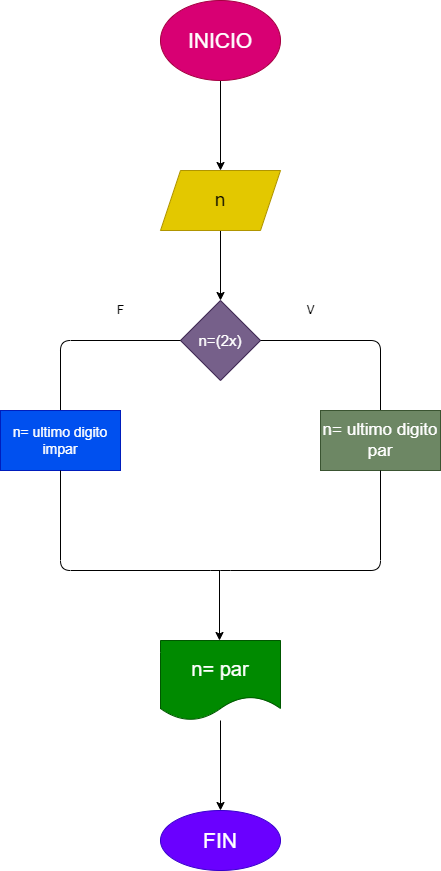

The diagram above was exported from draw.io. Its source (the exported page's mxGraphModel, read from the mxfile embedded in the PNG):
<mxGraphModel dx="1204" dy="790" grid="1" gridSize="10" guides="1" tooltips="1" connect="1" arrows="1" fold="1" page="1" pageScale="1" pageWidth="827" pageHeight="1169" math="0" shadow="0">
  <root>
    <mxCell id="0" />
    <mxCell id="1" parent="0" />
    <mxCell id="4" value="" style="edgeStyle=none;html=1;" edge="1" parent="1" source="2" target="3">
      <mxGeometry relative="1" as="geometry" />
    </mxCell>
    <mxCell id="2" value="&lt;font style=&quot;font-size: 21px&quot;&gt;INICIO&lt;/font&gt;" style="ellipse;whiteSpace=wrap;html=1;fillColor=#d80073;fontColor=#ffffff;strokeColor=#A50040;" vertex="1" parent="1">
      <mxGeometry x="340" y="30" width="120" height="80" as="geometry" />
    </mxCell>
    <mxCell id="6" value="" style="edgeStyle=none;html=1;" edge="1" parent="1" source="3" target="5">
      <mxGeometry relative="1" as="geometry" />
    </mxCell>
    <mxCell id="3" value="&lt;font style=&quot;font-size: 19px&quot;&gt;n&lt;/font&gt;" style="shape=parallelogram;perimeter=parallelogramPerimeter;whiteSpace=wrap;html=1;fixedSize=1;fillColor=#e3c800;fontColor=#000000;strokeColor=#B09500;" vertex="1" parent="1">
      <mxGeometry x="340" y="200" width="120" height="60" as="geometry" />
    </mxCell>
    <mxCell id="5" value="&lt;font style=&quot;font-size: 15px&quot;&gt;n=(2x)&lt;/font&gt;" style="rhombus;whiteSpace=wrap;html=1;fillColor=#76608a;fontColor=#ffffff;strokeColor=#432D57;" vertex="1" parent="1">
      <mxGeometry x="360" y="330" width="80" height="80" as="geometry" />
    </mxCell>
    <mxCell id="7" value="" style="endArrow=none;html=1;" edge="1" parent="1">
      <mxGeometry width="50" height="50" relative="1" as="geometry">
        <mxPoint x="240" y="440" as="sourcePoint" />
        <mxPoint x="360" y="370" as="targetPoint" />
        <Array as="points">
          <mxPoint x="240" y="370" />
        </Array>
      </mxGeometry>
    </mxCell>
    <mxCell id="8" value="" style="endArrow=none;html=1;" edge="1" parent="1">
      <mxGeometry width="50" height="50" relative="1" as="geometry">
        <mxPoint x="440" y="370" as="sourcePoint" />
        <mxPoint x="560" y="440" as="targetPoint" />
        <Array as="points">
          <mxPoint x="560" y="370" />
        </Array>
      </mxGeometry>
    </mxCell>
    <mxCell id="9" value="&lt;font style=&quot;font-size: 14px&quot;&gt;n= ultimo digito impar&lt;/font&gt;" style="rounded=0;whiteSpace=wrap;html=1;fillColor=#0050ef;fontColor=#ffffff;strokeColor=#001DBC;" vertex="1" parent="1">
      <mxGeometry x="180" y="440" width="120" height="60" as="geometry" />
    </mxCell>
    <mxCell id="10" value="&lt;font style=&quot;font-size: 17px&quot;&gt;n= ultimo digito par&lt;/font&gt;" style="rounded=0;whiteSpace=wrap;html=1;fillColor=#6d8764;fontColor=#ffffff;strokeColor=#3A5431;" vertex="1" parent="1">
      <mxGeometry x="500" y="440" width="120" height="60" as="geometry" />
    </mxCell>
    <mxCell id="11" value="" style="endArrow=none;html=1;entryX=0.5;entryY=1;entryDx=0;entryDy=0;" edge="1" parent="1" target="10">
      <mxGeometry width="50" height="50" relative="1" as="geometry">
        <mxPoint x="240" y="500" as="sourcePoint" />
        <mxPoint x="290" y="450" as="targetPoint" />
        <Array as="points">
          <mxPoint x="240" y="600" />
          <mxPoint x="400" y="600" />
          <mxPoint x="560" y="600" />
        </Array>
      </mxGeometry>
    </mxCell>
    <mxCell id="12" value="" style="endArrow=classic;html=1;" edge="1" parent="1">
      <mxGeometry width="50" height="50" relative="1" as="geometry">
        <mxPoint x="399" y="600" as="sourcePoint" />
        <mxPoint x="399" y="670" as="targetPoint" />
      </mxGeometry>
    </mxCell>
    <mxCell id="15" value="" style="edgeStyle=none;html=1;" edge="1" parent="1" source="13" target="14">
      <mxGeometry relative="1" as="geometry" />
    </mxCell>
    <mxCell id="13" value="&lt;font style=&quot;font-size: 20px&quot;&gt;n= par&lt;/font&gt;" style="shape=document;whiteSpace=wrap;html=1;boundedLbl=1;fillColor=#008a00;fontColor=#ffffff;strokeColor=#005700;" vertex="1" parent="1">
      <mxGeometry x="340" y="670" width="120" height="80" as="geometry" />
    </mxCell>
    <mxCell id="14" value="&lt;font style=&quot;font-size: 21px&quot;&gt;FIN&lt;/font&gt;" style="ellipse;whiteSpace=wrap;html=1;fillColor=#6a00ff;fontColor=#ffffff;strokeColor=#3700CC;" vertex="1" parent="1">
      <mxGeometry x="340" y="840" width="120" height="60" as="geometry" />
    </mxCell>
    <mxCell id="16" value="V" style="text;html=1;resizable=0;autosize=1;align=center;verticalAlign=middle;points=[];fillColor=none;strokeColor=none;rounded=0;" vertex="1" parent="1">
      <mxGeometry x="480" y="330" width="20" height="20" as="geometry" />
    </mxCell>
    <mxCell id="17" value="F" style="text;html=1;resizable=0;autosize=1;align=center;verticalAlign=middle;points=[];fillColor=none;strokeColor=none;rounded=0;" vertex="1" parent="1">
      <mxGeometry x="290" y="330" width="20" height="20" as="geometry" />
    </mxCell>
  </root>
</mxGraphModel>